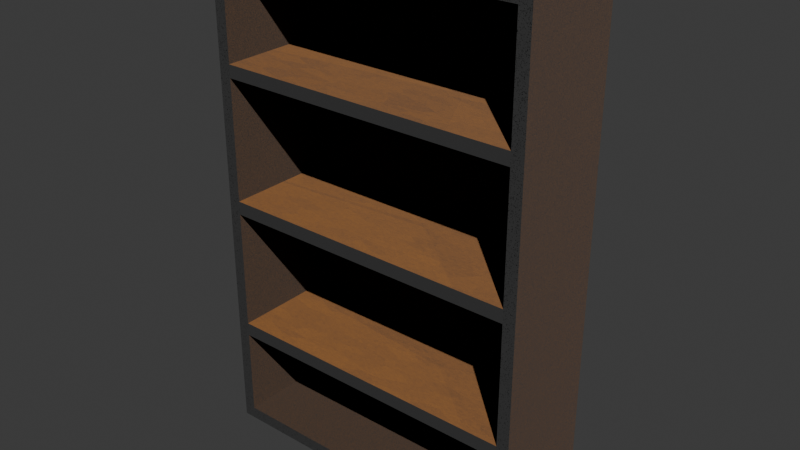 # Source: cabinettype1.blend  (saved by Blender 4.0.36; exported with 4.5.12 LTS)
import bpy
from mathutils import Matrix  # noqa: F401  (used for matrix-valued properties, if any)

bpy.ops.wm.read_factory_settings(use_empty=True)
scene = bpy.context.scene
scene.name = 'Scene'

# ---- collections
col_collection = bpy.data.collections.new('Collection'); scene.collection.children.link(col_collection)

# ---- materials (node trees are filled in below, after node groups)
mat_mat_basecabinetbase = bpy.data.materials.new('MAT_BaseCabinetBase')
mat_mat_cabinateshelfs = bpy.data.materials.new('MAT_CabinateShelfs')

# ---- material node trees
mat_mat_basecabinetbase.use_nodes = True; mat_mat_basecabinetbase.node_tree.nodes.clear()
_N = mat_mat_basecabinetbase.node_tree.nodes; _L = mat_mat_basecabinetbase.node_tree.links
n0 = _N.new('ShaderNodeBsdfPrincipled'); n0.name = 'Principled BSDF'; n0.location = (10, 300)
n0.inputs[0].default_value = (0.02962, 0.01022, 0.0, 1.0)
n0.inputs[2].default_value = 1.0
n0.inputs[3].default_value = 1.45
n1 = _N.new('ShaderNodeOutputMaterial'); n1.name = 'Material Output'; n1.location = (300, 300)
n2 = _N.new('ShaderNodeTexVoronoi'); n2.name = 'Voronoi Texture'; n2.location = (-367, 313)
n2.inputs[2].default_value = 1000.0
n2.inputs[4].default_value = 1.0
n2.inputs[5].default_value = 27.2
_L.new(n0.outputs[0], n1.inputs[0])
_L.new(n2.outputs[1], n0.inputs[5])
n1.is_active_output = True
mat_mat_cabinateshelfs.use_nodes = True; mat_mat_cabinateshelfs.node_tree.nodes.clear()
_N = mat_mat_cabinateshelfs.node_tree.nodes; _L = mat_mat_cabinateshelfs.node_tree.links
n0 = _N.new('ShaderNodeOutputMaterial'); n0.name = 'Material Output'; n0.location = (300, 300)
n1 = _N.new('ShaderNodeBsdfPrincipled'); n1.name = 'Principled BSDF'; n1.location = (10, 300)
n1.inputs[0].default_value = (0.1316, 0.04701, 0.003516, 1.0)
n1.inputs[2].default_value = 1.0
n1.inputs[3].default_value = 1.45
n2 = _N.new('ShaderNodeTexVoronoi'); n2.name = 'Voronoi Texture'; n2.location = (-368, 294)
n2.inputs[2].default_value = -1.0
n2.inputs[3].default_value = 15.0
n2.inputs[4].default_value = 1.0
n2.inputs[5].default_value = 9.3
_L.new(n1.outputs[0], n0.inputs[0])
_L.new(n2.outputs[1], n1.inputs[5])
n0.is_active_output = True

# ---- world
world_world = bpy.data.worlds.new('World'); scene.world = world_world
world_world.use_nodes = True; world_world.node_tree.nodes.clear()
_N = world_world.node_tree.nodes; _L = world_world.node_tree.links
n0 = _N.new('ShaderNodeOutputWorld'); n0.name = 'World Output'; n0.location = (300, 300)
n1 = _N.new('ShaderNodeBackground'); n1.name = 'Background'; n1.location = (10, 300)
n1.inputs[0].default_value = (0.05088, 0.05088, 0.05088, 1.0)
_L.new(n1.outputs[0], n0.inputs[0])
n0.is_active_output = True
world_world.color = (0.05088, 0.05088, 0.05088)
world_world.use_sun_shadow = False
world_world.sun_shadow_jitter_overblur = 0.0

# ---- lights
light_sun = bpy.data.lights.new('Sun', 'SUN')
light_sun.transmission_factor = 0.0
light_sun.energy = 9.91

# ---- meshes
me_cube_001 = bpy.data.meshes.new('Cube.001')
me_cube_001.from_pydata([(-1.612, -0.1697, -0.8696), (-1.612, -0.1697, 4.27), (-1.742, 1.0, -1.0), (-1.742, 1.0, 4.4), (1.612, -0.1697, -0.8696), (1.612, -0.1697, 4.27), (1.742, 1.0, -1.0), (1.742, 1.0, 4.4), (-1.742, -0.1697, -1.0), (-1.742, -0.1697, 4.4), (1.742, -0.1697, 4.4), (1.742, -0.1697, -1.0), (-1.612, 0.8706, -0.8696), (-1.612, 0.8706, 4.27), (1.612, 0.8706, 4.27), (1.612, 0.8706, -0.8696), (-1.742, -0.1697, 0.001168), (-1.742, 1.0, 0.001168), (1.742, 1.0, 0.001168), (1.742, -0.1697, 0.001168), (-1.612, -0.1697, 0.08319), (1.612, -0.1697, 0.08319), (-1.612, 0.8706, 0.08319), (1.612, 0.8706, 0.08319), (-1.742, -0.1697, 0.1544), (-1.612, -0.1697, 0.229), (-1.612, 0.8706, 0.229), (-1.742, 1.0, 0.1544), (1.742, 1.0, 0.1544), (1.742, -0.1697, 0.1544), (1.612, -0.1697, 0.229), (1.612, 0.8706, 0.229), (-1.742, -0.1697, 1.509), (-1.612, -0.1697, 1.519), (-1.612, 0.8706, 1.519), (-1.742, 1.0, 1.509), (1.742, 1.0, 1.509), (1.742, -0.1697, 1.509), (1.612, -0.1697, 1.519), (1.612, 0.8706, 1.519), (-1.742, -0.1697, 1.662), (-1.612, -0.1697, 1.665), (-1.612, 0.8706, 1.665), (-1.742, 1.0, 1.662), (1.742, 1.0, 1.662), (1.742, -0.1697, 1.662), (1.612, -0.1697, 1.665), (1.612, 0.8706, 1.665), (-1.742, -0.1697, 3.031), (-1.612, -0.1697, 2.967), (-1.612, 0.8706, 2.967), (-1.742, 1.0, 3.031), (1.742, 1.0, 3.031), (1.742, -0.1697, 3.031), (1.612, -0.1697, 2.967), (1.612, 0.8706, 2.967), (-1.742, -0.1697, 3.176), (-1.612, -0.1697, 3.105), (-1.612, 0.8706, 3.105), (-1.742, 1.0, 3.176), (1.742, 1.0, 3.176), (1.742, -0.1697, 3.176), (1.612, -0.1697, 3.105), (1.612, 0.8706, 3.105)], [], [(56, 9, 3, 59), (60, 7, 10, 61), (5, 1, 13, 14), (2, 6, 11, 8), (7, 3, 9, 10), (57, 1, 9, 56), (21, 4, 11, 19), (4, 0, 8, 11), (1, 5, 10, 9), (63, 14, 13, 58), (62, 5, 14, 63), (0, 4, 15, 12), (20, 0, 12, 22), (46, 41, 33, 38), (4, 21, 23, 15), (15, 23, 22, 12), (30, 21, 19, 29), (0, 20, 16, 8), (6, 18, 19, 11), (8, 16, 17, 2), (38, 30, 29, 37), (33, 25, 26, 34), (33, 34, 39, 38), (23, 31, 26, 22), (20, 25, 24, 16), (18, 28, 29, 19), (16, 24, 27, 17), (42, 41, 46, 47), (46, 38, 37, 45), (30, 38, 39, 31), (31, 39, 34, 26), (25, 33, 32, 24), (28, 36, 37, 29), (24, 32, 35, 27), (54, 46, 45, 53), (49, 41, 42, 50), (62, 57, 49, 54), (39, 47, 42, 34), (33, 41, 40, 32), (36, 44, 45, 37), (32, 40, 43, 35), (49, 50, 55, 54), (62, 54, 53, 61), (46, 54, 55, 47), (47, 55, 50, 42), (41, 49, 48, 40), (44, 52, 53, 45), (40, 48, 51, 43), (5, 62, 61, 10), (1, 57, 58, 13), (58, 57, 62, 63), (55, 63, 58, 50), (49, 57, 56, 48), (52, 60, 61, 53), (48, 56, 59, 51), (26, 25, 30, 31), (21, 20, 22, 23), (30, 25, 20, 21), (2, 17, 27, 35, 43, 51, 59, 3, 7, 60, 52, 44, 36, 28, 18, 6)])
me_cube_001.polygons.foreach_set('material_index', [0, 0, 0, 0, 0, 0, 0, 0, 0, 0, 0, 0, 0, 1, 0, 0, 0, 0, 0, 0, 0, 0, 1, 0, 0, 0, 0, 1, 0, 0, 0, 0, 0, 0, 0, 0, 1, 0, 0, 0, 0, 1, 0, 0, 0, 0, 0, 0, 0, 0, 1, 0, 0, 0, 0, 1, 1, 1, 0])
_uv = me_cube_001.uv_layers.new(name='UVMap')
_uv.uv.foreach_set('vector', [0.1704, 0.7639, 0.1704, 0.8451, 0.08801, 0.8451, 0.08801, 0.7639, 0.375, 0.7639, 0.375, 0.8451, 0.2926, 0.8451, 0.2926, 0.7639, 0.6292, 0.7522, 0.9964, 0.7522, 0.9964, 0.8367, 0.6292, 0.8367, 0.375, 0.477, 0.08801, 0.477, 0.08801, 0.4107, 0.375, 0.4107, 0.08801, 0.8537, 0.375, 0.8537, 0.375, 0.9201, 0.08801, 0.9201, 0.3994, 0.5175, 0.3994, 0.3961, 0.4131, 0.3825, 0.4131, 0.5101, 0.06125, 0.8326, 0.06125, 0.9319, 0.04758, 0.9455, 0.04758, 0.8411, 0.06125, 0.9319, 0.3994, 0.9319, 0.4131, 0.9455, 0.04758, 0.9455, 0.3994, 0.3961, 0.06125, 0.3961, 0.04758, 0.3825, 0.4131, 0.3825, 0.9964, 0.9197, 0.9964, 0.9972, 0.6292, 0.9972, 0.6292, 0.9197, 0.6292, 0.9141, 0.6292, 0.8367, 0.7548, 0.8367, 0.7548, 0.9141, 0.6292, 0.7522, 0.9964, 0.7522, 0.9964, 0.8367, 0.6292, 0.8367, 0.6292, 0.8367, 0.7548, 0.8367, 0.7548, 0.9141, 0.6292, 0.9141, 0.07181, 0.1237, 0.4389, 0.1237, 0.4389, 0.1614, 0.07181, 0.1614, 0.7548, 0.9141, 0.6292, 0.9141, 0.6292, 0.8367, 0.7548, 0.8367, 0.9964, 0.4148, 0.9964, 0.4923, 0.6292, 0.4923, 0.6292, 0.4148, 0.06125, 0.8173, 0.06125, 0.8326, 0.04758, 0.8411, 0.04758, 0.8251, 0.3994, 0.9319, 0.3994, 0.8326, 0.4131, 0.8411, 0.4131, 0.9455, 0.375, 0.4868, 0.375, 0.5533, 0.2926, 0.5533, 0.2926, 0.4868, 0.1704, 0.4868, 0.1704, 0.5533, 0.08801, 0.5533, 0.08801, 0.4868, 0.06125, 0.6829, 0.06125, 0.8173, 0.04758, 0.8251, 0.04758, 0.6839, 0.7548, 0.8367, 0.7548, 0.9141, 0.6292, 0.9141, 0.6292, 0.8367, 0.4389, 0.1614, 0.4389, 0.2459, 0.07181, 0.2459, 0.07181, 0.1614, 0.9964, 0.7167, 0.9964, 0.7522, 0.6292, 0.7522, 0.6292, 0.7167, 0.3994, 0.8326, 0.3994, 0.8173, 0.4131, 0.8251, 0.4131, 0.8411, 0.375, 0.5533, 0.375, 0.5634, 0.2926, 0.5634, 0.2926, 0.5533, 0.1704, 0.5533, 0.1704, 0.5634, 0.08801, 0.5634, 0.08801, 0.5533, 0.07181, 0.2459, 0.07181, 0.1614, 0.4389, 0.1614, 0.4389, 0.2459, 0.06125, 0.6676, 0.06125, 0.6829, 0.04758, 0.6839, 0.04758, 0.668, 0.6292, 0.9141, 0.6292, 0.8367, 0.7548, 0.8367, 0.7548, 0.9141, 0.9964, 0.5824, 0.9964, 0.6599, 0.6292, 0.6599, 0.6292, 0.5824, 0.3994, 0.8173, 0.3994, 0.6829, 0.4131, 0.6839, 0.4131, 0.8251, 0.375, 0.5634, 0.375, 0.6533, 0.2926, 0.6533, 0.2926, 0.5634, 0.1704, 0.5634, 0.1704, 0.6533, 0.08801, 0.6533, 0.08801, 0.5634, 0.06125, 0.5318, 0.06125, 0.6676, 0.04758, 0.668, 0.04758, 0.5252, 0.7548, 0.8367, 0.7548, 0.9141, 0.6292, 0.9141, 0.6292, 0.8367, 0.07181, 0.1237, 0.4389, 0.1237, 0.4389, 0.1614, 0.07181, 0.1614, 0.9964, 0.7167, 0.9964, 0.7522, 0.6292, 0.7522, 0.6292, 0.7167, 0.3994, 0.6829, 0.3994, 0.6676, 0.4131, 0.668, 0.4131, 0.6839, 0.375, 0.6533, 0.375, 0.6634, 0.2926, 0.6634, 0.2926, 0.6533, 0.1704, 0.6533, 0.1704, 0.6634, 0.08801, 0.6634, 0.08801, 0.6533, 0.4389, 0.1614, 0.4389, 0.2459, 0.07181, 0.2459, 0.07181, 0.1614, 0.06125, 0.5175, 0.06125, 0.5318, 0.04758, 0.5252, 0.04758, 0.5101, 0.6292, 0.9141, 0.6292, 0.8367, 0.7548, 0.8367, 0.7548, 0.9141, 0.9964, 0.8367, 0.9964, 0.9141, 0.6292, 0.9141, 0.6292, 0.8367, 0.3994, 0.6676, 0.3994, 0.5318, 0.4131, 0.5252, 0.4131, 0.668, 0.375, 0.6634, 0.375, 0.7543, 0.2926, 0.7543, 0.2926, 0.6634, 0.1704, 0.6634, 0.1704, 0.7543, 0.08801, 0.7543, 0.08801, 0.6634, 0.06125, 0.3961, 0.06125, 0.5175, 0.04758, 0.5101, 0.04758, 0.3825, 0.7548, 0.8367, 0.7548, 0.9141, 0.6292, 0.9141, 0.6292, 0.8367, 0.4389, 0.1614, 0.4389, 0.2459, 0.07181, 0.2459, 0.07181, 0.1614, 0.9964, 0.7167, 0.9964, 0.7522, 0.6292, 0.7522, 0.6292, 0.7167, 0.3994, 0.5318, 0.3994, 0.5175, 0.4131, 0.5101, 0.4131, 0.5252, 0.375, 0.7543, 0.375, 0.7639, 0.2926, 0.7639, 0.2926, 0.7543, 0.1704, 0.7543, 0.1704, 0.7639, 0.08801, 0.7639, 0.08801, 0.7543, 0.07181, 0.2459, 0.07181, 0.1614, 0.4389, 0.1614, 0.4389, 0.2459, 0.07181, 0.1614, 0.4389, 0.1614, 0.4389, 0.2459, 0.07181, 0.2459, 0.07181, 0.1237, 0.4389, 0.1237, 0.4389, 0.1614, 0.07181, 0.1614, 0.007065, 0.994, 0.007065, 0.8584, 0.007065, 0.8377, 0.007065, 0.6541, 0.007065, 0.6335, 0.007065, 0.4481, 0.007065, 0.4284, 0.007065, 0.2626, 0.4859, 0.2626, 0.4859, 0.4284, 0.4859, 0.4481, 0.4859, 0.6335, 0.4859, 0.6541, 0.4859, 0.8377, 0.4859, 0.8584, 0.4859, 0.994])
me_cube_001.materials.append(mat_mat_basecabinetbase)
me_cube_001.materials.append(mat_mat_cabinateshelfs)
me_cube_001.update()

# ---- objects
ob_cube = bpy.data.objects.new('Cube', me_cube_001)
ob_sun = bpy.data.objects.new('Sun', light_sun)

# ---- transforms, parenting, visibility, modifiers, constraints
ob_cube.location = (0.0, 0.0, 1.0)
ob_sun.location = (7.863, 9.466, 4.766)
ob_sun.rotation_euler = (0.6011, 0.5317, 0.1684)

# ---- collection membership
col_collection.objects.link(ob_cube)
col_collection.objects.link(ob_sun)

# ---- scene / render settings (as saved in the file)
scene.frame_start = 1; scene.frame_end = 250; scene.frame_set(1)
scene.render.engine = 'CYCLES'
scene.cycles.sampling_pattern = 'TABULATED_SOBOL'
bpy.context.view_layer.update()

# ---- added for rendering (the .blend has no active camera): camera
cam_auto = bpy.data.cameras.new('AutoCamera')
cam_auto.lens = 50.0
cam_auto.sensor_width = 36.0
cam_auto.clip_end = 1000.0
ob_auto_camera = bpy.data.objects.new('AutoCamera', cam_auto)
scene.collection.objects.link(ob_auto_camera)
ob_auto_camera.location = (6.04378, -6.8374, 7.53503)
ob_auto_camera.rotation_euler = (1.09748, -7.21219e-08, 0.694738)
scene.camera = ob_auto_camera
bpy.context.view_layer.update()
